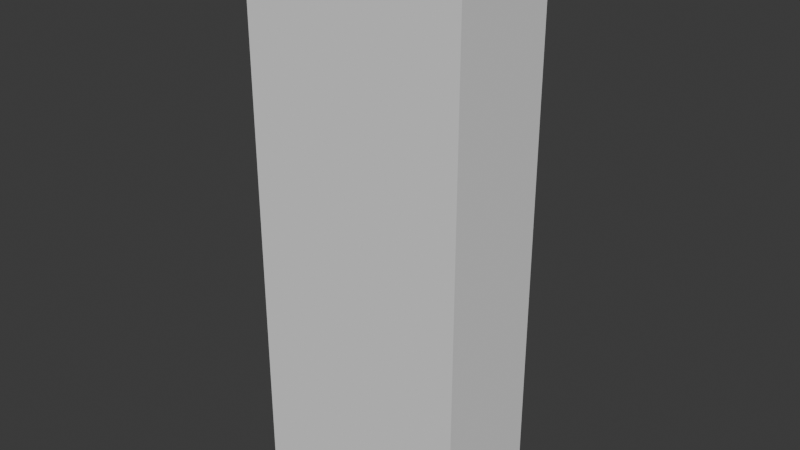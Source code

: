 # Source: Tiles.blend  (saved by Blender 4.0.36; exported with 4.5.12 LTS)
import bpy
from mathutils import Matrix  # noqa: F401  (used for matrix-valued properties, if any)

bpy.ops.wm.read_factory_settings(use_empty=True)
scene = bpy.context.scene
scene.name = 'Scene'

# ---- collections
col_collection = bpy.data.collections.new('Collection'); scene.collection.children.link(col_collection)

# ---- world
world_world = bpy.data.worlds.new('World'); scene.world = world_world
world_world.use_nodes = True; world_world.node_tree.nodes.clear()
_N = world_world.node_tree.nodes; _L = world_world.node_tree.links
n0 = _N.new('ShaderNodeOutputWorld'); n0.name = 'World Output'; n0.location = (300, 300)
n1 = _N.new('ShaderNodeBackground'); n1.name = 'Background'; n1.location = (10, 300)
n1.inputs[0].default_value = (0.05088, 0.05088, 0.05088, 1.0)
_L.new(n1.outputs[0], n0.inputs[0])
n0.is_active_output = True
world_world.color = (0.05088, 0.05088, 0.05088)
world_world.use_sun_shadow = False
world_world.sun_shadow_jitter_overblur = 0.0

# ---- meshes
me_cube_001 = bpy.data.meshes.new('Cube.001')
me_cube_001.from_pydata([(-1.0, -0.5, 5.0), (1.0, -0.5, 5.0), (-1.0, -0.5, 3.333), (-0.7, 0.5, 3.633), (0.7, 0.5, 3.633), (1.0, -0.5, 3.333), (-1.0, 0.5, 5.0), (1.0, 0.5, 5.0), (-1.0, 0.5, 3.333), (1.0, 0.5, 3.333), (-1.0, -0.5, 3.767), (-1.0, 0.5, 3.767), (1.0, 0.5, 3.767), (1.0, -0.5, 3.767), (-0.7, 0.5, 3.767), (0.7, 0.5, 3.767), (-1.0, 0.6779, 4.567), (1.0, 0.6779, 4.567), (-0.7, 0.5779, 3.767), (-0.7, 0.5779, 3.633), (0.7, 0.5779, 3.767), (0.7, 0.5779, 3.633), (-0.7, 0.6741, 3.633), (0.7, 0.6741, 3.633), (-1.0, -0.5, 3.333), (-0.7, 0.5, 3.033), (1.0, -0.5, 3.333), (0.7, 0.5, 3.033), (-1.0, -0.5, 1.667), (-0.7, 0.5, 1.967), (0.7, 0.5, 1.967), (1.0, -0.5, 1.667), (-1.0, 0.5, 3.333), (1.0, 0.5, 3.333), (-1.0, 0.5, 1.667), (1.0, 0.5, 1.667), (-1.0, -0.5, 2.1), (-1.0, 0.5, 2.1), (1.0, 0.5, 2.1), (1.0, -0.5, 2.1), (-0.7, 0.5, 2.1), (0.7, 0.5, 2.1), (-0.7, 0.5779, 2.1), (-0.7, 0.5779, 1.967), (0.7, 0.5779, 2.1), (0.7, 0.5779, 1.967), (-0.7, 0.6741, 1.967), (0.7, 0.6741, 1.967), (-1.0, -0.5, 1.667), (-0.7, 0.5, 1.367), (1.0, -0.5, 1.667), (0.7, 0.5, 1.367), (-1.0, -0.5, -2.384e-07), (-0.7, 0.5, 0.3), (0.7, 0.5, 0.3), (1.0, -0.5, -2.384e-07), (-1.0, 0.5, 1.667), (1.0, 0.5, 1.667), (-1.0, 0.5, -2.384e-07), (1.0, 0.5, -2.384e-07), (-1.0, -0.5, 0.4333), (-1.0, 0.5, 0.4333), (1.0, 0.5, 0.4333), (1.0, -0.5, 0.4333), (-0.7, 0.5, 0.4333), (0.7, 0.5, 0.4333), (-0.7, 0.5779, 0.4333), (-0.7, 0.5779, 0.3), (0.7, 0.5779, 0.4333), (0.7, 0.5779, 0.3), (-0.7, 0.6741, 0.3), (0.7, 0.6741, 0.3), (-1.0, -0.5, 4.567), (-1.0, 0.5, 4.567), (1.0, 0.5, 4.567), (1.0, -0.5, 4.567), (-0.7, 0.5, 4.567), (0.7, 0.5, 4.567), (-0.7, 0.5779, 4.567), (0.7, 0.5779, 4.567), (-0.7, 0.6779, 4.567), (0.7, 0.6779, 4.567), (1.0, 0.5779, 4.567), (-1.0, 0.5779, 4.567), (0.7, 0.5, 5.0), (-0.7, 0.5, 5.0), (0.7, -0.5, 5.0), (0.7, -0.5, 3.333), (0.7, -0.5, 3.767), (0.7, -0.5, 4.567), (-0.694, -0.5, 5.0), (-0.694, -0.5, 3.333), (-0.694, -0.5, 3.767), (-0.694, -0.5, 4.567), (-0.7, 0.5389, 3.033), (-0.7, 0.5779, 2.994), (-0.7, 0.5584, 3.028), (-0.7, 0.5727, 3.014), (0.7, 0.5779, 2.994), (0.7, 0.5389, 3.033), (0.7, 0.5727, 3.014), (0.7, 0.5584, 3.028), (-0.7, 0.5779, 2.1), (-0.7, 0.6741, 1.967), (-0.7, 0.626, 2.082), (-0.7, 0.6612, 2.033), (0.7, 0.6741, 1.967), (0.7, 0.5779, 2.1), (0.7, 0.6612, 2.033), (0.7, 0.626, 2.082), (-0.7, 0.5279, 1.367), (-0.7, 0.5779, 1.317), (-0.7, 0.5529, 1.36), (-0.7, 0.5712, 1.342), (0.7, 0.5779, 1.317), (0.7, 0.5279, 1.367), (0.7, 0.5712, 1.342), (0.7, 0.5529, 1.36), (-0.7, 0.5779, 0.4333), (-0.7, 0.6741, 0.3), (-0.7, 0.626, 0.4155), (-0.7, 0.6612, 0.3667), (0.7, 0.6741, 0.3), (0.7, 0.5779, 0.4333), (0.7, 0.6612, 0.3667), (0.7, 0.626, 0.4155), (-0.7, 0.5779, 3.767), (-0.7, 0.6741, 3.633), (-0.7, 0.626, 3.749), (-0.7, 0.6612, 3.7), (0.7, 0.6741, 3.633), (0.7, 0.5779, 3.767), (0.7, 0.6612, 3.7), (0.7, 0.626, 3.749)], [(76, 77)], [(72, 0, 6, 73), (74, 7, 1, 75), (93, 90, 0, 72), (14, 3, 8, 11), (3, 4, 9, 8), (4, 15, 12, 9), (76, 14, 11, 73), (91, 92, 10, 2), (9, 12, 13, 5), (4, 3, 19, 21), (2, 10, 11, 8), (21, 19, 22, 23), (3, 14, 18, 19), (77, 15, 20, 79), (15, 4, 21, 20), (18, 20, 131, 126), (22, 127, 130, 23), (20, 21, 23, 130, 132, 133, 131), (36, 24, 32, 37), (27, 41, 44, 98, 100, 101, 99), (38, 33, 26, 39), (39, 26, 24, 36), (33, 32, 24, 26), (27, 25, 32, 33), (40, 29, 34, 37), (41, 27, 33, 38), (29, 30, 35, 34), (30, 41, 38, 35), (25, 40, 37, 32), (31, 39, 36, 28), (35, 38, 39, 31), (30, 29, 43, 45), (28, 36, 37, 34), (40, 25, 94, 96, 97, 95, 42), (45, 43, 46, 47), (29, 40, 42, 43), (41, 30, 45, 44), (42, 95, 98, 44), (42, 44, 107, 102), (46, 103, 106, 47), (44, 45, 47, 106, 108, 109, 107), (60, 48, 56, 61), (51, 65, 68, 114, 116, 117, 115), (62, 57, 50, 63), (63, 50, 48, 60), (57, 56, 48, 50), (51, 49, 56, 57), (64, 53, 58, 61), (65, 51, 57, 62), (53, 54, 59, 58), (54, 65, 62, 59), (49, 64, 61, 56), (55, 63, 60, 52), (59, 62, 63, 55), (54, 53, 67, 69), (52, 60, 61, 58), (64, 49, 110, 112, 113, 111, 66), (69, 67, 70, 71), (53, 64, 66, 67), (65, 54, 69, 68), (66, 111, 114, 68), (66, 68, 123, 118), (70, 119, 122, 71), (68, 69, 71, 122, 124, 125, 123), (18, 78, 79, 20), (15, 77, 74, 12), (92, 93, 72, 10), (12, 74, 75, 13), (14, 76, 78, 18), (10, 72, 73, 11), (79, 78, 80, 81), (74, 82, 17), (73, 16, 83), (16, 80, 78, 83), (17, 82, 79, 81), (73, 83, 78, 76), (77, 79, 82, 74), (13, 75, 89, 88), (5, 13, 88, 87), (75, 1, 86, 89), (88, 89, 93, 92), (87, 88, 92, 91), (89, 86, 90, 93), (0, 90, 85, 6), (16, 73, 6), (6, 85, 80, 16), (85, 84, 81, 80), (17, 7, 74), (7, 17, 81, 84), (84, 86, 1, 7), (86, 84, 85, 90), (94, 99, 101, 96), (96, 101, 100, 97), (97, 100, 98, 95), (25, 27, 99, 94), (102, 107, 109, 104), (104, 109, 108, 105), (105, 108, 106, 103), (43, 42, 102, 104, 105, 103, 46), (110, 115, 117, 112), (112, 117, 116, 113), (113, 116, 114, 111), (49, 51, 115, 110), (118, 123, 125, 120), (120, 125, 124, 121), (121, 124, 122, 119), (67, 66, 118, 120, 121, 119, 70), (126, 131, 133, 128), (128, 133, 132, 129), (129, 132, 130, 127), (19, 18, 126, 128, 129, 127, 22)])
_uv = me_cube_001.uv_layers.new(name='UVMap')
_uv.uv.foreach_set('vector', [0.5833, 0.0, 0.625, 0.0, 0.625, 0.25, 0.5833, 0.25, 0.5833, 0.5, 0.625, 0.5, 0.625, 0.75, 0.5833, 0.75, 0.5833, 0.9618, 0.625, 0.9618, 0.625, 1.0, 0.5833, 1.0, 0.5833, 0.2875, 0.5567, 0.2875, 0.5417, 0.25, 0.5833, 0.25, 0.5567, 0.2875, 0.5567, 0.4625, 0.5417, 0.5, 0.5417, 0.25, 0.5567, 0.4625, 0.5833, 0.4625, 0.5833, 0.5, 0.5417, 0.5, 0.5833, 0.2875, 0.5833, 0.2875, 0.5833, 0.25, 0.5833, 0.25, 0.5417, 0.9618, 0.5833, 0.9618, 0.5833, 1.0, 0.5417, 1.0, 0.5417, 0.5, 0.5833, 0.5, 0.5833, 0.75, 0.5417, 0.75, 0.5567, 0.4625, 0.5567, 0.2875, 0.5567, 0.2875, 0.5567, 0.4625, 0.5417, 0.0, 0.5833, 0.0, 0.5833, 0.25, 0.5417, 0.25, 0.5567, 0.4625, 0.5567, 0.2875, 0.5567, 0.2875, 0.5567, 0.4625, 0.5567, 0.2875, 0.5833, 0.2875, 0.5833, 0.2875, 0.5567, 0.2875, 0.5833, 0.4625, 0.5833, 0.4625, 0.5833, 0.4625, 0.5833, 0.4625, 0.5833, 0.4625, 0.5567, 0.4625, 0.5567, 0.4625, 0.5833, 0.4625, 0.5833, 0.2875, 0.5833, 0.4625, 0.5833, 0.4625, 0.5833, 0.2875, 0.5567, 0.2875, 0.5567, 0.2875, 0.5567, 0.4625, 0.5567, 0.4625, 0.5833, 0.4625, 0.5567, 0.4625, 0.5567, 0.4625, 0.5567, 0.4625, 0.57, 0.4625, 0.5821, 0.4625, 0.5833, 0.4625, 0.5833, 0.0, 0.625, 0.0, 0.625, 0.25, 0.5833, 0.25, 0.61, 0.4625, 0.5833, 0.4625, 0.5833, 0.4625, 0.6089, 0.4625, 0.6094, 0.4625, 0.61, 0.4625, 0.61, 0.4625, 0.5833, 0.5, 0.625, 0.5, 0.625, 0.75, 0.5833, 0.75, 0.5833, 0.75, 0.625, 0.75, 0.625, 1.0, 0.5833, 1.0, 0.625, 0.5, 0.875, 0.5, 0.875, 0.75, 0.625, 0.75, 0.61, 0.4625, 0.61, 0.2875, 0.625, 0.25, 0.625, 0.5, 0.5833, 0.2875, 0.5567, 0.2875, 0.5417, 0.25, 0.5833, 0.25, 0.5833, 0.4625, 0.61, 0.4625, 0.625, 0.5, 0.5833, 0.5, 0.5567, 0.2875, 0.5567, 0.4625, 0.5417, 0.5, 0.5417, 0.25, 0.5567, 0.4625, 0.5833, 0.4625, 0.5833, 0.5, 0.5417, 0.5, 0.61, 0.2875, 0.5833, 0.2875, 0.5833, 0.25, 0.625, 0.25, 0.5417, 0.75, 0.5833, 0.75, 0.5833, 1.0, 0.5417, 1.0, 0.5417, 0.5, 0.5833, 0.5, 0.5833, 0.75, 0.5417, 0.75, 0.5567, 0.4625, 0.5567, 0.2875, 0.5567, 0.2875, 0.5567, 0.4625, 0.5417, 0.0, 0.5833, 0.0, 0.5833, 0.25, 0.5417, 0.25, 0.5833, 0.2875, 0.61, 0.2875, 0.61, 0.2875, 0.61, 0.2875, 0.6094, 0.2875, 0.6089, 0.2875, 0.5833, 0.2875, 0.5567, 0.4625, 0.5567, 0.2875, 0.5567, 0.2875, 0.5567, 0.4625, 0.5567, 0.2875, 0.5833, 0.2875, 0.5833, 0.2875, 0.5567, 0.2875, 0.5833, 0.4625, 0.5567, 0.4625, 0.5567, 0.4625, 0.5833, 0.4625, 0.5833, 0.2875, 0.6089, 0.2875, 0.6089, 0.4625, 0.5833, 0.4625, 0.5833, 0.2875, 0.5833, 0.4625, 0.5833, 0.4625, 0.5833, 0.2875, 0.5567, 0.2875, 0.5567, 0.2875, 0.5567, 0.4625, 0.5567, 0.4625, 0.5833, 0.4625, 0.5567, 0.4625, 0.5567, 0.4625, 0.5567, 0.4625, 0.57, 0.4625, 0.5821, 0.4625, 0.5833, 0.4625, 0.5833, 0.0, 0.625, 0.0, 0.625, 0.25, 0.5833, 0.25, 0.61, 0.4625, 0.5833, 0.4625, 0.5833, 0.4625, 0.6086, 0.4625, 0.6093, 0.4625, 0.6099, 0.4625, 0.61, 0.4625, 0.5833, 0.5, 0.625, 0.5, 0.625, 0.75, 0.5833, 0.75, 0.5833, 0.75, 0.625, 0.75, 0.625, 1.0, 0.5833, 1.0, 0.625, 0.5, 0.875, 0.5, 0.875, 0.75, 0.625, 0.75, 0.61, 0.4625, 0.61, 0.2875, 0.625, 0.25, 0.625, 0.5, 0.5833, 0.2875, 0.5567, 0.2875, 0.5417, 0.25, 0.5833, 0.25, 0.5833, 0.4625, 0.61, 0.4625, 0.625, 0.5, 0.5833, 0.5, 0.5567, 0.2875, 0.5567, 0.4625, 0.5417, 0.5, 0.5417, 0.25, 0.5567, 0.4625, 0.5833, 0.4625, 0.5833, 0.5, 0.5417, 0.5, 0.61, 0.2875, 0.5833, 0.2875, 0.5833, 0.25, 0.625, 0.25, 0.5417, 0.75, 0.5833, 0.75, 0.5833, 1.0, 0.5417, 1.0, 0.5417, 0.5, 0.5833, 0.5, 0.5833, 0.75, 0.5417, 0.75, 0.5567, 0.4625, 0.5567, 0.2875, 0.5567, 0.2875, 0.5567, 0.4625, 0.5417, 0.0, 0.5833, 0.0, 0.5833, 0.25, 0.5417, 0.25, 0.5833, 0.2875, 0.61, 0.2875, 0.61, 0.2875, 0.6099, 0.2875, 0.6093, 0.2875, 0.6086, 0.2875, 0.5833, 0.2875, 0.5567, 0.4625, 0.5567, 0.2875, 0.5567, 0.2875, 0.5567, 0.4625, 0.5567, 0.2875, 0.5833, 0.2875, 0.5833, 0.2875, 0.5567, 0.2875, 0.5833, 0.4625, 0.5567, 0.4625, 0.5567, 0.4625, 0.5833, 0.4625, 0.5833, 0.2875, 0.6086, 0.2875, 0.6086, 0.4625, 0.5833, 0.4625, 0.5833, 0.2875, 0.5833, 0.4625, 0.5833, 0.4625, 0.5833, 0.2875, 0.5567, 0.2875, 0.5567, 0.2875, 0.5567, 0.4625, 0.5567, 0.4625, 0.5833, 0.4625, 0.5567, 0.4625, 0.5567, 0.4625, 0.5567, 0.4625, 0.57, 0.4625, 0.5821, 0.4625, 0.5833, 0.4625, 0.5833, 0.2875, 0.5833, 0.2875, 0.5833, 0.4625, 0.5833, 0.4625, 0.5833, 0.4625, 0.5833, 0.4625, 0.5833, 0.5, 0.5833, 0.5, 0.5833, 0.9618, 0.5833, 0.9618, 0.5833, 1.0, 0.5833, 1.0, 0.5833, 0.5, 0.5833, 0.5, 0.5833, 0.75, 0.5833, 0.75, 0.5833, 0.2875, 0.5833, 0.2875, 0.5833, 0.2875, 0.5833, 0.2875, 0.5833, 0.0, 0.5833, 0.0, 0.5833, 0.25, 0.5833, 0.25, 0.5833, 0.4625, 0.5833, 0.2875, 0.5833, 0.2875, 0.5833, 0.4625, 0.0, 0.0, 0.0, 0.0, 0.0, 0.0, 0.0, 0.0, 0.0, 0.0, 0.0, 0.0, 0.0, 0.0, 0.5833, 0.2875, 0.5833, 0.2875, 0.0, 0.0, 0.0, 0.0, 0.0, 0.0, 0.5833, 0.4625, 0.5833, 0.4625, 0.0, 0.0, 0.0, 0.0, 0.5833, 0.2875, 0.5833, 0.2875, 0.5833, 0.4625, 0.5833, 0.4625, 0.0, 0.0, 0.5833, 0.5, 0.5833, 0.75, 0.5833, 0.75, 0.5833, 0.7875, 0.5833, 0.7875, 0.5417, 0.75, 0.5833, 0.75, 0.5833, 0.7875, 0.5417, 0.7875, 0.5833, 0.75, 0.625, 0.75, 0.625, 0.7875, 0.5833, 0.7875, 0.5833, 0.7875, 0.5833, 0.7875, 0.5833, 0.9618, 0.5833, 0.9618, 0.5417, 0.7875, 0.5833, 0.7875, 0.5833, 0.9618, 0.5417, 0.9618, 0.5833, 0.7875, 0.625, 0.7875, 0.625, 0.9618, 0.5833, 0.9618, 0.625, 1.0, 0.625, 0.9618, 0.0, 0.0, 0.0, 0.0, 0.0, 0.0, 0.0, 0.0, 0.625, 0.25, 0.0, 0.0, 0.0, 0.0, 0.5833, 0.2875, 0.0, 0.0, 0.0, 0.0, 0.0, 0.0, 0.5833, 0.4625, 0.5833, 0.2875, 0.0, 0.0, 0.625, 0.5, 0.0, 0.0, 0.625, 0.5, 0.0, 0.0, 0.5833, 0.4625, 0.0, 0.0, 0.0, 0.0, 0.625, 0.7875, 0.625, 0.75, 0.625, 0.5, 0.625, 0.7875, 0.0, 0.0, 0.0, 0.0, 0.625, 0.9618, 0.61, 0.2875, 0.61, 0.4625, 0.61, 0.4625, 0.61, 0.2875, 0.61, 0.2875, 0.61, 0.4625, 0.6094, 0.4625, 0.6094, 0.2875, 0.6094, 0.2875, 0.6094, 0.4625, 0.6089, 0.4625, 0.6089, 0.2875, 0.61, 0.2875, 0.61, 0.4625, 0.61, 0.4625, 0.61, 0.2875, 0.5833, 0.2875, 0.5833, 0.4625, 0.5821, 0.4625, 0.5821, 0.2875, 0.5821, 0.2875, 0.5821, 0.4625, 0.57, 0.4625, 0.57, 0.2875, 0.57, 0.2875, 0.57, 0.4625, 0.5567, 0.4625, 0.5567, 0.2875, 0.5567, 0.2875, 0.5833, 0.2875, 0.5833, 0.2875, 0.5821, 0.2875, 0.57, 0.2875, 0.5567, 0.2875, 0.5567, 0.2875, 0.61, 0.2875, 0.61, 0.4625, 0.6099, 0.4625, 0.6099, 0.2875, 0.6099, 0.2875, 0.6099, 0.4625, 0.6093, 0.4625, 0.6093, 0.2875, 0.6093, 0.2875, 0.6093, 0.4625, 0.6086, 0.4625, 0.6086, 0.2875, 0.61, 0.2875, 0.61, 0.4625, 0.61, 0.4625, 0.61, 0.2875, 0.5833, 0.2875, 0.5833, 0.4625, 0.5821, 0.4625, 0.5821, 0.2875, 0.5821, 0.2875, 0.5821, 0.4625, 0.57, 0.4625, 0.57, 0.2875, 0.57, 0.2875, 0.57, 0.4625, 0.5567, 0.4625, 0.5567, 0.2875, 0.5567, 0.2875, 0.5833, 0.2875, 0.5833, 0.2875, 0.5821, 0.2875, 0.57, 0.2875, 0.5567, 0.2875, 0.5567, 0.2875, 0.5833, 0.2875, 0.5833, 0.4625, 0.5821, 0.4625, 0.5821, 0.2875, 0.5821, 0.2875, 0.5821, 0.4625, 0.57, 0.4625, 0.57, 0.2875, 0.57, 0.2875, 0.57, 0.4625, 0.5567, 0.4625, 0.5567, 0.2875, 0.5567, 0.2875, 0.5833, 0.2875, 0.5833, 0.2875, 0.5821, 0.2875, 0.57, 0.2875, 0.5567, 0.2875, 0.5567, 0.2875])
me_cube_001.update()

# ---- objects
ob_cube = bpy.data.objects.new('Cube', me_cube_001)

# ---- transforms, parenting, visibility, modifiers, constraints
ob_cube.location = (0.0, 0.0, 0.0)

# ---- collection membership
col_collection.objects.link(ob_cube)

# ---- scene / render settings (as saved in the file)
scene.frame_start = 1; scene.frame_end = 250; scene.frame_set(1)
scene.render.engine = 'BLENDER_EEVEE_NEXT'
scene.cycles.sampling_pattern = 'TABULATED_SOBOL'
bpy.context.view_layer.update()

# ---- added for rendering (the .blend has no active camera and no usable light): camera, sun
cam_auto = bpy.data.cameras.new('AutoCamera')
cam_auto.lens = 50.0
cam_auto.sensor_width = 36.0
cam_auto.clip_end = 1000.0
ob_auto_camera = bpy.data.objects.new('AutoCamera', cam_auto)
scene.collection.objects.link(ob_auto_camera)
ob_auto_camera.location = (5.10028, -6.0314, 6.58022)
ob_auto_camera.rotation_euler = (1.09748, -7.21219e-08, 0.694738)
scene.camera = ob_auto_camera
light_auto_sun = bpy.data.lights.new('AutoSun', 'SUN')
light_auto_sun.energy = 3.0
light_auto_sun.angle = 0.0523599
ob_auto_sun = bpy.data.objects.new('AutoSun', light_auto_sun)
scene.collection.objects.link(ob_auto_sun)
ob_auto_sun.rotation_euler = (0.872665, 0.174533, 0.523599)
bpy.context.view_layer.update()
